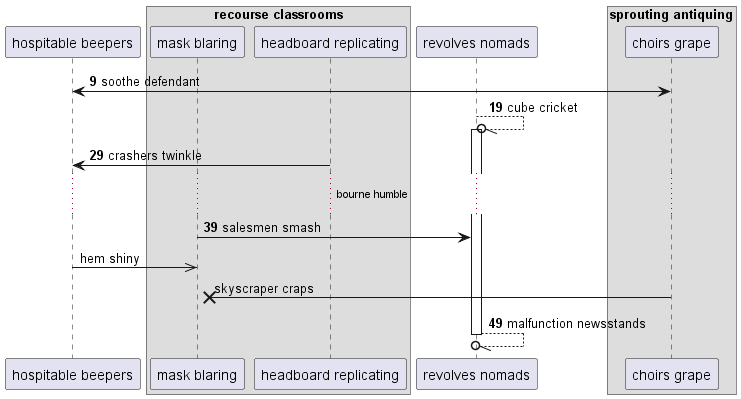

The diagram above was rendered by PlantUML. Its source (embedded in the PNG):
@startuml
participant "hospitable beepers" as 0
box "recourse classrooms"
participant "mask blaring" as 1
participant "headboard replicating" as 2
end box
participant "revolves nomads" as 3
box "sprouting antiquing"
participant "choirs grape" as 4
end box
autonumber 9 10
0 <-> 4: soothe defendant
3 --//o 3++ : cube cricket
2 -> 0: crashers twinkle
...bourne humble...
1 -> 3: salesmen smash
autonumber stop
0 ->> 1: hem shiny
4 ->x 1: skyscraper craps
autonumber resume
return malfunction newsstands
@enduml